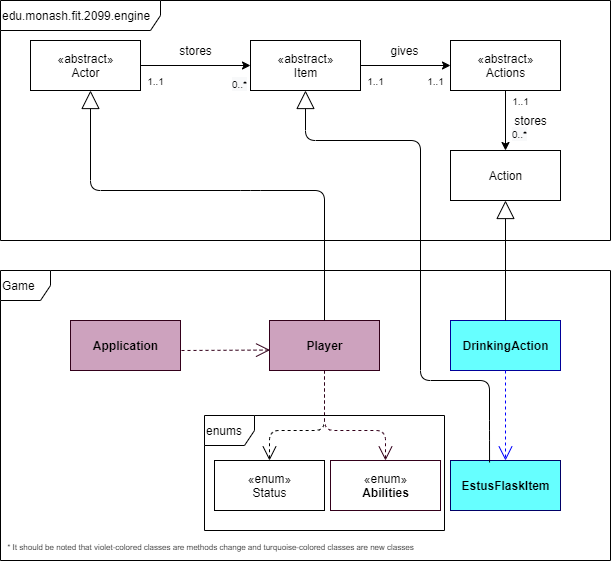

The diagram above was exported from draw.io. Its source (the exported page's mxGraphModel, read from the mxfile embedded in the PNG):
<mxGraphModel dx="1609" dy="576" grid="1" gridSize="10" guides="1" tooltips="1" connect="1" arrows="1" fold="1" page="1" pageScale="1" pageWidth="827" pageHeight="1169" math="0" shadow="0">
  <root>
    <mxCell id="WIyWlLk6GJQsqaUBKTNV-0" />
    <mxCell id="WIyWlLk6GJQsqaUBKTNV-1" parent="WIyWlLk6GJQsqaUBKTNV-0" />
    <mxCell id="FQXA0nlryRVyu22sFBri-0" value="edu.monash.fit.2099.engine" style="shape=umlFrame;whiteSpace=wrap;html=1;width=160;height=30;align=left;" parent="WIyWlLk6GJQsqaUBKTNV-1" vertex="1">
      <mxGeometry x="90" y="40" width="610" height="240" as="geometry" />
    </mxCell>
    <mxCell id="FQXA0nlryRVyu22sFBri-1" value="Game" style="shape=umlFrame;whiteSpace=wrap;html=1;width=50;height=30;align=left;" parent="WIyWlLk6GJQsqaUBKTNV-1" vertex="1">
      <mxGeometry x="90" y="310" width="610" height="290" as="geometry" />
    </mxCell>
    <mxCell id="FQXA0nlryRVyu22sFBri-3" value="&lt;b&gt;Application&lt;/b&gt;" style="html=1;strokeColor=#33001A;fillColor=#CDA2BE;" parent="WIyWlLk6GJQsqaUBKTNV-1" vertex="1">
      <mxGeometry x="160" y="360" width="110" height="50" as="geometry" />
    </mxCell>
    <mxCell id="_tKlhwyZjWFiG7CyAY5j-23" style="edgeStyle=orthogonalEdgeStyle;rounded=0;orthogonalLoop=1;jettySize=auto;html=1;exitX=1;exitY=0.5;exitDx=0;exitDy=0;entryX=0;entryY=0.5;entryDx=0;entryDy=0;" parent="WIyWlLk6GJQsqaUBKTNV-1" source="1Jm3BLNg_eiM2yZIc3Y7-34" target="_tKlhwyZjWFiG7CyAY5j-22" edge="1">
      <mxGeometry relative="1" as="geometry">
        <mxPoint x="560" y="105" as="targetPoint" />
        <Array as="points" />
        <mxPoint x="550" y="290" as="sourcePoint" />
      </mxGeometry>
    </mxCell>
    <mxCell id="FQXA0nlryRVyu22sFBri-5" value="&lt;b&gt;Player&lt;/b&gt;" style="html=1;strokeColor=#33001A;fillColor=#CDA2BE;" parent="WIyWlLk6GJQsqaUBKTNV-1" vertex="1">
      <mxGeometry x="359" y="360" width="110" height="50" as="geometry" />
    </mxCell>
    <mxCell id="FQXA0nlryRVyu22sFBri-12" value="" style="endArrow=open;endSize=12;dashed=1;html=1;entryX=0.005;entryY=0.591;entryDx=0;entryDy=0;entryPerimeter=0;strokeColor=#33001A;" parent="WIyWlLk6GJQsqaUBKTNV-1" target="FQXA0nlryRVyu22sFBri-5" edge="1">
      <mxGeometry width="160" relative="1" as="geometry">
        <mxPoint x="271" y="390" as="sourcePoint" />
        <mxPoint x="359" y="395" as="targetPoint" />
        <Array as="points" />
      </mxGeometry>
    </mxCell>
    <mxCell id="_tKlhwyZjWFiG7CyAY5j-5" value="Action" style="html=1;" parent="WIyWlLk6GJQsqaUBKTNV-1" vertex="1">
      <mxGeometry x="540" y="190" width="110" height="50" as="geometry" />
    </mxCell>
    <mxCell id="_tKlhwyZjWFiG7CyAY5j-6" value="&lt;b&gt;EstusFlaskItem&lt;/b&gt;" style="html=1;strokeColor=#000066;fillColor=#66FFFF;" parent="WIyWlLk6GJQsqaUBKTNV-1" vertex="1">
      <mxGeometry x="540" y="500" width="110" height="50" as="geometry" />
    </mxCell>
    <mxCell id="_tKlhwyZjWFiG7CyAY5j-11" value="«enum»&lt;br&gt;&lt;b&gt;Abilities&lt;/b&gt;" style="html=1;strokeColor=#33001A;fillColor=#FFFFFF;" parent="WIyWlLk6GJQsqaUBKTNV-1" vertex="1">
      <mxGeometry x="420" y="500" width="110" height="50" as="geometry" />
    </mxCell>
    <mxCell id="_tKlhwyZjWFiG7CyAY5j-13" value="«enum»&lt;br&gt;Status" style="html=1;strokeColor=#000000;fillColor=#FFFFFF;" parent="WIyWlLk6GJQsqaUBKTNV-1" vertex="1">
      <mxGeometry x="304" y="500" width="110" height="50" as="geometry" />
    </mxCell>
    <mxCell id="_tKlhwyZjWFiG7CyAY5j-15" value="" style="endArrow=open;endSize=12;dashed=1;html=1;entryX=0.5;entryY=0;entryDx=0;entryDy=0;exitX=0.5;exitY=1;exitDx=0;exitDy=0;" parent="WIyWlLk6GJQsqaUBKTNV-1" source="FQXA0nlryRVyu22sFBri-5" target="_tKlhwyZjWFiG7CyAY5j-13" edge="1">
      <mxGeometry width="160" relative="1" as="geometry">
        <mxPoint x="423" y="360" as="sourcePoint" />
        <mxPoint x="359" y="335" as="targetPoint" />
        <Array as="points">
          <mxPoint x="414" y="470" />
          <mxPoint x="359" y="470" />
        </Array>
      </mxGeometry>
    </mxCell>
    <mxCell id="_tKlhwyZjWFiG7CyAY5j-16" value="" style="endArrow=open;endSize=12;dashed=1;html=1;entryX=0.5;entryY=0;entryDx=0;entryDy=0;exitX=0.5;exitY=1;exitDx=0;exitDy=0;strokeColor=#33001A;" parent="WIyWlLk6GJQsqaUBKTNV-1" source="FQXA0nlryRVyu22sFBri-5" target="_tKlhwyZjWFiG7CyAY5j-11" edge="1">
      <mxGeometry width="160" relative="1" as="geometry">
        <mxPoint x="469" y="385" as="sourcePoint" />
        <mxPoint x="536" y="360" as="targetPoint" />
        <Array as="points">
          <mxPoint x="414" y="470" />
          <mxPoint x="475" y="470" />
        </Array>
      </mxGeometry>
    </mxCell>
    <mxCell id="_tKlhwyZjWFiG7CyAY5j-39" style="edgeStyle=orthogonalEdgeStyle;rounded=0;orthogonalLoop=1;jettySize=auto;html=1;exitX=1;exitY=0.5;exitDx=0;exitDy=0;strokeColor=#000000;" parent="WIyWlLk6GJQsqaUBKTNV-1" source="_tKlhwyZjWFiG7CyAY5j-22" target="_tKlhwyZjWFiG7CyAY5j-29" edge="1">
      <mxGeometry relative="1" as="geometry" />
    </mxCell>
    <mxCell id="_tKlhwyZjWFiG7CyAY5j-22" value="«abstract»&lt;br&gt;Item" style="html=1;strokeColor=#000000;fillColor=#FFFFFF;" parent="WIyWlLk6GJQsqaUBKTNV-1" vertex="1">
      <mxGeometry x="340" y="80" width="110" height="50" as="geometry" />
    </mxCell>
    <mxCell id="_tKlhwyZjWFiG7CyAY5j-25" value="&lt;font style=&quot;font-size: 10px&quot;&gt;1..1&lt;/font&gt;" style="text;html=1;align=center;verticalAlign=middle;resizable=0;points=[];autosize=1;strokeColor=none;fillColor=none;" parent="WIyWlLk6GJQsqaUBKTNV-1" vertex="1">
      <mxGeometry x="230" y="110" width="30" height="20" as="geometry" />
    </mxCell>
    <mxCell id="_tKlhwyZjWFiG7CyAY5j-26" value="&lt;span style=&quot;color: rgb(0 , 0 , 0) ; font-family: &amp;#34;helvetica&amp;#34; ; font-style: normal ; letter-spacing: normal ; text-align: center ; text-indent: 0px ; text-transform: none ; word-spacing: 0px ; background-color: rgb(248 , 249 , 250) ; display: inline ; float: none&quot;&gt;&lt;font style=&quot;font-size: 10px&quot;&gt;0..*&lt;/font&gt;&lt;/span&gt;" style="text;whiteSpace=wrap;html=1;" parent="WIyWlLk6GJQsqaUBKTNV-1" vertex="1">
      <mxGeometry x="320" y="110" width="40" height="30" as="geometry" />
    </mxCell>
    <mxCell id="_tKlhwyZjWFiG7CyAY5j-27" value="stores" style="text;html=1;align=center;verticalAlign=middle;resizable=0;points=[];autosize=1;strokeColor=none;fillColor=none;" parent="WIyWlLk6GJQsqaUBKTNV-1" vertex="1">
      <mxGeometry x="260" y="80" width="50" height="20" as="geometry" />
    </mxCell>
    <mxCell id="_tKlhwyZjWFiG7CyAY5j-40" style="edgeStyle=orthogonalEdgeStyle;rounded=0;orthogonalLoop=1;jettySize=auto;html=1;exitX=0.5;exitY=1;exitDx=0;exitDy=0;entryX=0.5;entryY=0;entryDx=0;entryDy=0;strokeColor=#000000;" parent="WIyWlLk6GJQsqaUBKTNV-1" source="_tKlhwyZjWFiG7CyAY5j-29" target="_tKlhwyZjWFiG7CyAY5j-5" edge="1">
      <mxGeometry relative="1" as="geometry" />
    </mxCell>
    <mxCell id="_tKlhwyZjWFiG7CyAY5j-29" value="«abstract»&lt;br&gt;Actions" style="html=1;strokeColor=#000000;fillColor=#FFFFFF;" parent="WIyWlLk6GJQsqaUBKTNV-1" vertex="1">
      <mxGeometry x="540" y="80" width="110" height="50" as="geometry" />
    </mxCell>
    <mxCell id="_tKlhwyZjWFiG7CyAY5j-30" value="&lt;b&gt;DrinkingAction&lt;/b&gt;" style="html=1;fillColor=#66FFFF;strokeColor=#000099;" parent="WIyWlLk6GJQsqaUBKTNV-1" vertex="1">
      <mxGeometry x="540" y="360" width="110" height="50" as="geometry" />
    </mxCell>
    <mxCell id="_tKlhwyZjWFiG7CyAY5j-31" value="" style="endArrow=block;endSize=16;endFill=0;html=1;entryX=0.5;entryY=1;entryDx=0;entryDy=0;exitX=0.355;exitY=0.04;exitDx=0;exitDy=0;exitPerimeter=0;" parent="WIyWlLk6GJQsqaUBKTNV-1" source="_tKlhwyZjWFiG7CyAY5j-6" target="_tKlhwyZjWFiG7CyAY5j-22" edge="1">
      <mxGeometry width="160" relative="1" as="geometry">
        <mxPoint x="600" y="530" as="sourcePoint" />
        <mxPoint x="745" y="430" as="targetPoint" />
        <Array as="points">
          <mxPoint x="579" y="470" />
          <mxPoint x="579" y="420" />
          <mxPoint x="510" y="420" />
          <mxPoint x="510" y="180" />
          <mxPoint x="395" y="180" />
        </Array>
      </mxGeometry>
    </mxCell>
    <mxCell id="_tKlhwyZjWFiG7CyAY5j-37" value="" style="endArrow=block;endSize=16;endFill=0;html=1;entryX=0.5;entryY=1;entryDx=0;entryDy=0;exitX=0.5;exitY=0;exitDx=0;exitDy=0;" parent="WIyWlLk6GJQsqaUBKTNV-1" source="_tKlhwyZjWFiG7CyAY5j-30" target="_tKlhwyZjWFiG7CyAY5j-5" edge="1">
      <mxGeometry width="160" relative="1" as="geometry">
        <mxPoint x="685" y="460" as="sourcePoint" />
        <mxPoint x="775" y="510" as="targetPoint" />
        <Array as="points" />
      </mxGeometry>
    </mxCell>
    <mxCell id="_tKlhwyZjWFiG7CyAY5j-42" value="stores" style="text;html=1;align=center;verticalAlign=middle;resizable=0;points=[];autosize=1;strokeColor=none;fillColor=none;" parent="WIyWlLk6GJQsqaUBKTNV-1" vertex="1">
      <mxGeometry x="595" y="150" width="50" height="20" as="geometry" />
    </mxCell>
    <mxCell id="1Jm3BLNg_eiM2yZIc3Y7-34" value="«abstract»&lt;br&gt;Actor" style="html=1;strokeColor=#000000;fillColor=#FFFFFF;" parent="WIyWlLk6GJQsqaUBKTNV-1" vertex="1">
      <mxGeometry x="120" y="80" width="110" height="50" as="geometry" />
    </mxCell>
    <mxCell id="1Jm3BLNg_eiM2yZIc3Y7-35" value="" style="endArrow=block;endSize=16;endFill=0;html=1;strokeColor=#000000;exitX=0.5;exitY=0;exitDx=0;exitDy=0;" parent="WIyWlLk6GJQsqaUBKTNV-1" source="FQXA0nlryRVyu22sFBri-5" edge="1">
      <mxGeometry width="160" relative="1" as="geometry">
        <mxPoint x="359" y="602.5" as="sourcePoint" />
        <mxPoint x="180" y="130" as="targetPoint" />
        <Array as="points">
          <mxPoint x="414" y="230" />
          <mxPoint x="340" y="230" />
          <mxPoint x="180" y="230" />
        </Array>
      </mxGeometry>
    </mxCell>
    <mxCell id="HrahpvPekfMs3yz8GfRc-2" value="&lt;font style=&quot;font-size: 10px&quot;&gt;1..1&lt;/font&gt;" style="text;html=1;align=center;verticalAlign=middle;resizable=0;points=[];autosize=1;strokeColor=none;fillColor=none;" parent="WIyWlLk6GJQsqaUBKTNV-1" vertex="1">
      <mxGeometry x="510" y="110" width="30" height="20" as="geometry" />
    </mxCell>
    <mxCell id="HrahpvPekfMs3yz8GfRc-4" value="gives" style="text;html=1;align=center;verticalAlign=middle;resizable=0;points=[];autosize=1;strokeColor=none;fillColor=none;" parent="WIyWlLk6GJQsqaUBKTNV-1" vertex="1">
      <mxGeometry x="474" y="80" width="40" height="20" as="geometry" />
    </mxCell>
    <mxCell id="HrahpvPekfMs3yz8GfRc-8" value="&lt;font style=&quot;font-size: 10px&quot;&gt;1..1&lt;/font&gt;" style="text;html=1;align=center;verticalAlign=middle;resizable=0;points=[];autosize=1;strokeColor=none;fillColor=none;" parent="WIyWlLk6GJQsqaUBKTNV-1" vertex="1">
      <mxGeometry x="595" y="130" width="30" height="20" as="geometry" />
    </mxCell>
    <mxCell id="HrahpvPekfMs3yz8GfRc-9" value="&lt;span style=&quot;color: rgb(0 , 0 , 0) ; font-family: &amp;#34;helvetica&amp;#34; ; font-style: normal ; letter-spacing: normal ; text-align: center ; text-indent: 0px ; text-transform: none ; word-spacing: 0px ; background-color: rgb(248 , 249 , 250) ; display: inline ; float: none&quot;&gt;&lt;font style=&quot;font-size: 10px&quot;&gt;0..*&lt;/font&gt;&lt;/span&gt;" style="text;whiteSpace=wrap;html=1;" parent="WIyWlLk6GJQsqaUBKTNV-1" vertex="1">
      <mxGeometry x="600" y="160" width="40" height="30" as="geometry" />
    </mxCell>
    <mxCell id="HrahpvPekfMs3yz8GfRc-13" value="&lt;font style=&quot;font-size: 8px&quot;&gt;* It should be noted that violet-colored classes are methods change and turquoise-colored classes are new classes&lt;/font&gt;" style="text;html=1;align=center;verticalAlign=middle;resizable=0;points=[];autosize=1;strokeColor=none;fillColor=none;" parent="WIyWlLk6GJQsqaUBKTNV-1" vertex="1">
      <mxGeometry x="90" y="575" width="420" height="20" as="geometry" />
    </mxCell>
    <mxCell id="ZMcPYFgCJWqhEshiUSvb-0" value="enums" style="shape=umlFrame;whiteSpace=wrap;html=1;width=50;height=30;align=left;" parent="WIyWlLk6GJQsqaUBKTNV-1" vertex="1">
      <mxGeometry x="294" y="455" width="240" height="115" as="geometry" />
    </mxCell>
    <mxCell id="ZMcPYFgCJWqhEshiUSvb-2" value="&lt;font style=&quot;font-size: 10px&quot;&gt;1..1&lt;/font&gt;" style="text;html=1;align=center;verticalAlign=middle;resizable=0;points=[];autosize=1;strokeColor=none;fillColor=none;" parent="WIyWlLk6GJQsqaUBKTNV-1" vertex="1">
      <mxGeometry x="450" y="110" width="30" height="20" as="geometry" />
    </mxCell>
    <mxCell id="pL4hsZeof-gp0OwAYqJY-1" value="" style="endArrow=open;endSize=12;dashed=1;html=1;exitX=0.5;exitY=1;exitDx=0;exitDy=0;entryX=0.5;entryY=0;entryDx=0;entryDy=0;strokeColor=#0000FF;" parent="WIyWlLk6GJQsqaUBKTNV-1" source="_tKlhwyZjWFiG7CyAY5j-30" target="_tKlhwyZjWFiG7CyAY5j-6" edge="1">
      <mxGeometry width="160" relative="1" as="geometry">
        <mxPoint x="540" y="440" as="sourcePoint" />
        <mxPoint x="700" y="440" as="targetPoint" />
      </mxGeometry>
    </mxCell>
  </root>
</mxGraphModel>